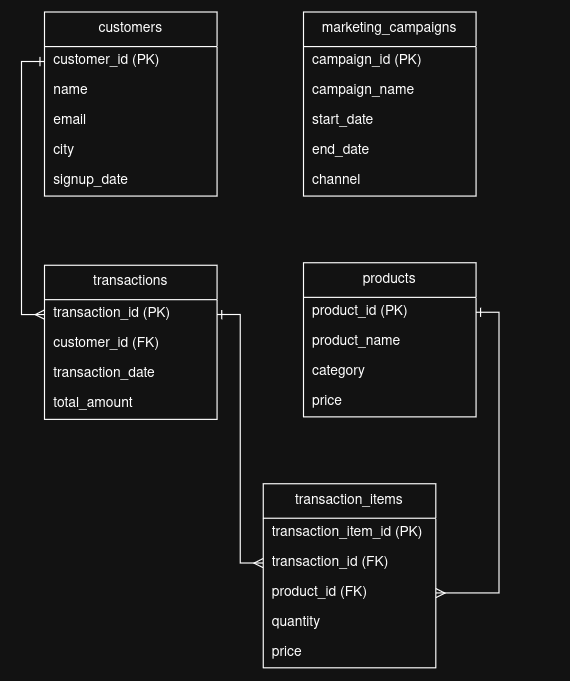

The diagram above was exported from draw.io. Its source (the exported page's mxGraphModel, read from the mxfile embedded in the PNG):
<mxGraphModel dx="1638" dy="1055" grid="1" gridSize="10" guides="1" tooltips="1" connect="1" arrows="1" fold="1" page="1" pageScale="1" pageWidth="850" pageHeight="1100" math="0" shadow="0">
  <root>
    <mxCell id="0" />
    <mxCell id="1" parent="0" />
    <mxCell id="YmZPsEFF0jwnehieaZn4-1" parent="1" style="swimlane;fontStyle=0;childLayout=stackLayout;horizontal=1;startSize=30;horizontalStack=0;resizeParent=1;resizeParentMax=0;resizeLast=0;collapsible=1;marginBottom=0;whiteSpace=wrap;html=1;" value="customers" vertex="1">
      <mxGeometry height="160" width="150" x="50" y="140" as="geometry" />
    </mxCell>
    <mxCell id="YmZPsEFF0jwnehieaZn4-2" parent="YmZPsEFF0jwnehieaZn4-1" style="shape=tableRow;horizontal=0;startSize=0;swimlaneHead=0;swimlaneBody=0;strokeColor=inherit;top=0;left=0;bottom=0;right=0;collapsible=0;dropTarget=0;fillColor=none;points=[[0,0.5],[1,0.5]];portConstraint=eastwest;" value="" vertex="1">
      <mxGeometry height="26" width="150" y="30" as="geometry" />
    </mxCell>
    <mxCell id="YmZPsEFF0jwnehieaZn4-3" parent="YmZPsEFF0jwnehieaZn4-2" style="shape=partialRectangle;html=1;whiteSpace=wrap;connectable=0;fillColor=none;top=0;left=0;bottom=0;right=0;pointerEvents=1;overflow=hidden;fontSize=12;align=left;spacingLeft=6;" value="customer_id (PK)" vertex="1">
      <mxGeometry height="26" width="220" as="geometry" />
    </mxCell>
    <mxCell id="YmZPsEFF0jwnehieaZn4-4" parent="YmZPsEFF0jwnehieaZn4-1" style="shape=tableRow;horizontal=0;startSize=0;swimlaneHead=0;swimlaneBody=0;strokeColor=inherit;top=0;left=0;bottom=0;right=0;collapsible=0;dropTarget=0;fillColor=none;points=[[0,0.5],[1,0.5]];portConstraint=eastwest;" value="" vertex="1">
      <mxGeometry height="26" width="150" y="56" as="geometry" />
    </mxCell>
    <mxCell id="YmZPsEFF0jwnehieaZn4-5" parent="YmZPsEFF0jwnehieaZn4-4" style="shape=partialRectangle;html=1;whiteSpace=wrap;connectable=0;fillColor=none;top=0;left=0;bottom=0;right=0;pointerEvents=1;overflow=hidden;fontSize=12;align=left;spacingLeft=6;" value="name" vertex="1">
      <mxGeometry height="26" width="220" as="geometry" />
    </mxCell>
    <mxCell id="YmZPsEFF0jwnehieaZn4-6" parent="YmZPsEFF0jwnehieaZn4-1" style="shape=tableRow;horizontal=0;startSize=0;swimlaneHead=0;swimlaneBody=0;strokeColor=inherit;top=0;left=0;bottom=0;right=0;collapsible=0;dropTarget=0;fillColor=none;points=[[0,0.5],[1,0.5]];portConstraint=eastwest;" value="" vertex="1">
      <mxGeometry height="26" width="150" y="82" as="geometry" />
    </mxCell>
    <mxCell id="YmZPsEFF0jwnehieaZn4-7" parent="YmZPsEFF0jwnehieaZn4-6" style="shape=partialRectangle;html=1;whiteSpace=wrap;connectable=0;fillColor=none;top=0;left=0;bottom=0;right=0;pointerEvents=1;overflow=hidden;fontSize=12;align=left;spacingLeft=6;" value="email" vertex="1">
      <mxGeometry height="26" width="220" as="geometry" />
    </mxCell>
    <mxCell id="YmZPsEFF0jwnehieaZn4-8" parent="YmZPsEFF0jwnehieaZn4-1" style="shape=tableRow;horizontal=0;startSize=0;swimlaneHead=0;swimlaneBody=0;strokeColor=inherit;top=0;left=0;bottom=0;right=0;collapsible=0;dropTarget=0;fillColor=none;points=[[0,0.5],[1,0.5]];portConstraint=eastwest;" value="" vertex="1">
      <mxGeometry height="26" width="150" y="108" as="geometry" />
    </mxCell>
    <mxCell id="YmZPsEFF0jwnehieaZn4-9" parent="YmZPsEFF0jwnehieaZn4-8" style="shape=partialRectangle;html=1;whiteSpace=wrap;connectable=0;fillColor=none;top=0;left=0;bottom=0;right=0;pointerEvents=1;overflow=hidden;fontSize=12;align=left;spacingLeft=6;" value="city" vertex="1">
      <mxGeometry height="26" width="220" as="geometry" />
    </mxCell>
    <mxCell id="YmZPsEFF0jwnehieaZn4-10" parent="YmZPsEFF0jwnehieaZn4-1" style="shape=tableRow;horizontal=0;startSize=0;swimlaneHead=0;swimlaneBody=0;strokeColor=inherit;top=0;left=0;bottom=0;right=0;collapsible=0;dropTarget=0;fillColor=none;points=[[0,0.5],[1,0.5]];portConstraint=eastwest;" value="" vertex="1">
      <mxGeometry height="26" width="150" y="134" as="geometry" />
    </mxCell>
    <mxCell id="YmZPsEFF0jwnehieaZn4-11" parent="YmZPsEFF0jwnehieaZn4-10" style="shape=partialRectangle;html=1;whiteSpace=wrap;connectable=0;fillColor=none;top=0;left=0;bottom=0;right=0;pointerEvents=1;overflow=hidden;fontSize=12;align=left;spacingLeft=6;" value="signup_date" vertex="1">
      <mxGeometry height="26" width="220" as="geometry" />
    </mxCell>
    <mxCell id="YmZPsEFF0jwnehieaZn4-12" parent="1" style="swimlane;fontStyle=0;childLayout=stackLayout;horizontal=1;startSize=30;horizontalStack=0;resizeParent=1;resizeParentMax=0;resizeLast=0;collapsible=1;marginBottom=0;whiteSpace=wrap;html=1;" value="products" vertex="1">
      <mxGeometry height="134" width="150" x="275" y="358" as="geometry" />
    </mxCell>
    <mxCell id="YmZPsEFF0jwnehieaZn4-13" parent="YmZPsEFF0jwnehieaZn4-12" style="shape=tableRow;horizontal=0;startSize=0;swimlaneHead=0;swimlaneBody=0;strokeColor=inherit;top=0;left=0;bottom=0;right=0;collapsible=0;dropTarget=0;fillColor=none;points=[[0,0.5],[1,0.5]];portConstraint=eastwest;" value="" vertex="1">
      <mxGeometry height="26" width="150" y="30" as="geometry" />
    </mxCell>
    <mxCell id="YmZPsEFF0jwnehieaZn4-14" parent="YmZPsEFF0jwnehieaZn4-13" style="shape=partialRectangle;html=1;whiteSpace=wrap;connectable=0;fillColor=none;top=0;left=0;bottom=0;right=0;pointerEvents=1;overflow=hidden;fontSize=12;align=left;spacingLeft=6;" value="product_id (PK)" vertex="1">
      <mxGeometry height="26" width="220" as="geometry">
        <mxRectangle height="26" width="220" as="alternateBounds" />
      </mxGeometry>
    </mxCell>
    <mxCell id="YmZPsEFF0jwnehieaZn4-15" parent="YmZPsEFF0jwnehieaZn4-12" style="shape=tableRow;horizontal=0;startSize=0;swimlaneHead=0;swimlaneBody=0;strokeColor=inherit;top=0;left=0;bottom=0;right=0;collapsible=0;dropTarget=0;fillColor=none;points=[[0,0.5],[1,0.5]];portConstraint=eastwest;" value="" vertex="1">
      <mxGeometry height="26" width="150" y="56" as="geometry" />
    </mxCell>
    <mxCell id="YmZPsEFF0jwnehieaZn4-16" parent="YmZPsEFF0jwnehieaZn4-15" style="shape=partialRectangle;html=1;whiteSpace=wrap;connectable=0;fillColor=none;top=0;left=0;bottom=0;right=0;pointerEvents=1;overflow=hidden;fontSize=12;align=left;spacingLeft=6;" value="product_name" vertex="1">
      <mxGeometry height="26" width="220" as="geometry">
        <mxRectangle height="26" width="220" as="alternateBounds" />
      </mxGeometry>
    </mxCell>
    <mxCell id="YmZPsEFF0jwnehieaZn4-17" parent="YmZPsEFF0jwnehieaZn4-12" style="shape=tableRow;horizontal=0;startSize=0;swimlaneHead=0;swimlaneBody=0;strokeColor=inherit;top=0;left=0;bottom=0;right=0;collapsible=0;dropTarget=0;fillColor=none;points=[[0,0.5],[1,0.5]];portConstraint=eastwest;" value="" vertex="1">
      <mxGeometry height="26" width="150" y="82" as="geometry" />
    </mxCell>
    <mxCell id="YmZPsEFF0jwnehieaZn4-18" parent="YmZPsEFF0jwnehieaZn4-17" style="shape=partialRectangle;html=1;whiteSpace=wrap;connectable=0;fillColor=none;top=0;left=0;bottom=0;right=0;pointerEvents=1;overflow=hidden;fontSize=12;align=left;spacingLeft=6;" value="category" vertex="1">
      <mxGeometry height="26" width="220" as="geometry">
        <mxRectangle height="26" width="220" as="alternateBounds" />
      </mxGeometry>
    </mxCell>
    <mxCell id="YmZPsEFF0jwnehieaZn4-19" parent="YmZPsEFF0jwnehieaZn4-12" style="shape=tableRow;horizontal=0;startSize=0;swimlaneHead=0;swimlaneBody=0;strokeColor=inherit;top=0;left=0;bottom=0;right=0;collapsible=0;dropTarget=0;fillColor=none;points=[[0,0.5],[1,0.5]];portConstraint=eastwest;" value="" vertex="1">
      <mxGeometry height="26" width="150" y="108" as="geometry" />
    </mxCell>
    <mxCell id="YmZPsEFF0jwnehieaZn4-20" parent="YmZPsEFF0jwnehieaZn4-19" style="shape=partialRectangle;html=1;whiteSpace=wrap;connectable=0;fillColor=none;top=0;left=0;bottom=0;right=0;pointerEvents=1;overflow=hidden;fontSize=12;align=left;spacingLeft=6;" value="price" vertex="1">
      <mxGeometry height="26" width="220" as="geometry">
        <mxRectangle height="26" width="220" as="alternateBounds" />
      </mxGeometry>
    </mxCell>
    <mxCell id="YmZPsEFF0jwnehieaZn4-21" parent="1" style="swimlane;fontStyle=0;childLayout=stackLayout;horizontal=1;startSize=30;horizontalStack=0;resizeParent=1;resizeParentMax=0;resizeLast=0;collapsible=1;marginBottom=0;whiteSpace=wrap;html=1;" value="transactions" vertex="1">
      <mxGeometry height="134" width="150" x="50" y="360" as="geometry" />
    </mxCell>
    <mxCell id="YmZPsEFF0jwnehieaZn4-22" parent="YmZPsEFF0jwnehieaZn4-21" style="shape=tableRow;horizontal=0;startSize=0;swimlaneHead=0;swimlaneBody=0;strokeColor=inherit;top=0;left=0;bottom=0;right=0;collapsible=0;dropTarget=0;fillColor=none;points=[[0,0.5],[1,0.5]];portConstraint=eastwest;" value="" vertex="1">
      <mxGeometry height="26" width="150" y="30" as="geometry" />
    </mxCell>
    <mxCell id="YmZPsEFF0jwnehieaZn4-23" parent="YmZPsEFF0jwnehieaZn4-22" style="shape=partialRectangle;html=1;whiteSpace=wrap;connectable=0;fillColor=none;top=0;left=0;bottom=0;right=0;pointerEvents=1;overflow=hidden;fontSize=12;align=left;spacingLeft=6;" value="transaction_id (PK)" vertex="1">
      <mxGeometry height="26" width="220" as="geometry">
        <mxRectangle height="26" width="220" as="alternateBounds" />
      </mxGeometry>
    </mxCell>
    <mxCell id="YmZPsEFF0jwnehieaZn4-24" parent="YmZPsEFF0jwnehieaZn4-21" style="shape=tableRow;horizontal=0;startSize=0;swimlaneHead=0;swimlaneBody=0;strokeColor=inherit;top=0;left=0;bottom=0;right=0;collapsible=0;dropTarget=0;fillColor=none;points=[[0,0.5],[1,0.5]];portConstraint=eastwest;" value="" vertex="1">
      <mxGeometry height="26" width="150" y="56" as="geometry" />
    </mxCell>
    <mxCell id="YmZPsEFF0jwnehieaZn4-25" parent="YmZPsEFF0jwnehieaZn4-24" style="shape=partialRectangle;html=1;whiteSpace=wrap;connectable=0;fillColor=none;top=0;left=0;bottom=0;right=0;pointerEvents=1;overflow=hidden;fontSize=12;align=left;spacingLeft=6;" value="customer_id (FK)" vertex="1">
      <mxGeometry height="26" width="220" as="geometry">
        <mxRectangle height="26" width="220" as="alternateBounds" />
      </mxGeometry>
    </mxCell>
    <mxCell id="YmZPsEFF0jwnehieaZn4-26" parent="YmZPsEFF0jwnehieaZn4-21" style="shape=tableRow;horizontal=0;startSize=0;swimlaneHead=0;swimlaneBody=0;strokeColor=inherit;top=0;left=0;bottom=0;right=0;collapsible=0;dropTarget=0;fillColor=none;points=[[0,0.5],[1,0.5]];portConstraint=eastwest;" value="" vertex="1">
      <mxGeometry height="26" width="150" y="82" as="geometry" />
    </mxCell>
    <mxCell id="YmZPsEFF0jwnehieaZn4-27" parent="YmZPsEFF0jwnehieaZn4-26" style="shape=partialRectangle;html=1;whiteSpace=wrap;connectable=0;fillColor=none;top=0;left=0;bottom=0;right=0;pointerEvents=1;overflow=hidden;fontSize=12;align=left;spacingLeft=6;" value="transaction_date" vertex="1">
      <mxGeometry height="26" width="220" as="geometry">
        <mxRectangle height="26" width="220" as="alternateBounds" />
      </mxGeometry>
    </mxCell>
    <mxCell id="YmZPsEFF0jwnehieaZn4-28" parent="YmZPsEFF0jwnehieaZn4-21" style="shape=tableRow;horizontal=0;startSize=0;swimlaneHead=0;swimlaneBody=0;strokeColor=inherit;top=0;left=0;bottom=0;right=0;collapsible=0;dropTarget=0;fillColor=none;points=[[0,0.5],[1,0.5]];portConstraint=eastwest;" value="" vertex="1">
      <mxGeometry height="26" width="150" y="108" as="geometry" />
    </mxCell>
    <mxCell id="YmZPsEFF0jwnehieaZn4-29" parent="YmZPsEFF0jwnehieaZn4-28" style="shape=partialRectangle;html=1;whiteSpace=wrap;connectable=0;fillColor=none;top=0;left=0;bottom=0;right=0;pointerEvents=1;overflow=hidden;fontSize=12;align=left;spacingLeft=6;" value="total_amount" vertex="1">
      <mxGeometry height="26" width="220" as="geometry">
        <mxRectangle height="26" width="220" as="alternateBounds" />
      </mxGeometry>
    </mxCell>
    <mxCell id="YmZPsEFF0jwnehieaZn4-30" parent="1" style="swimlane;fontStyle=0;childLayout=stackLayout;horizontal=1;startSize=30;horizontalStack=0;resizeParent=1;resizeParentMax=0;resizeLast=0;collapsible=1;marginBottom=0;whiteSpace=wrap;html=1;" value="transaction_items" vertex="1">
      <mxGeometry height="160" width="150" x="240" y="550" as="geometry" />
    </mxCell>
    <mxCell id="YmZPsEFF0jwnehieaZn4-31" parent="YmZPsEFF0jwnehieaZn4-30" style="shape=tableRow;horizontal=0;startSize=0;swimlaneHead=0;swimlaneBody=0;strokeColor=inherit;top=0;left=0;bottom=0;right=0;collapsible=0;dropTarget=0;fillColor=none;points=[[0,0.5],[1,0.5]];portConstraint=eastwest;" value="" vertex="1">
      <mxGeometry height="26" width="150" y="30" as="geometry" />
    </mxCell>
    <mxCell id="YmZPsEFF0jwnehieaZn4-32" parent="YmZPsEFF0jwnehieaZn4-31" style="shape=partialRectangle;html=1;whiteSpace=wrap;connectable=0;fillColor=none;top=0;left=0;bottom=0;right=0;pointerEvents=1;overflow=hidden;fontSize=12;align=left;spacingLeft=6;" value="transaction_item_id (PK)" vertex="1">
      <mxGeometry height="26" width="220" as="geometry">
        <mxRectangle height="26" width="220" as="alternateBounds" />
      </mxGeometry>
    </mxCell>
    <mxCell id="YmZPsEFF0jwnehieaZn4-33" parent="YmZPsEFF0jwnehieaZn4-30" style="shape=tableRow;horizontal=0;startSize=0;swimlaneHead=0;swimlaneBody=0;strokeColor=inherit;top=0;left=0;bottom=0;right=0;collapsible=0;dropTarget=0;fillColor=none;points=[[0,0.5],[1,0.5]];portConstraint=eastwest;" value="" vertex="1">
      <mxGeometry height="26" width="150" y="56" as="geometry" />
    </mxCell>
    <mxCell id="YmZPsEFF0jwnehieaZn4-34" parent="YmZPsEFF0jwnehieaZn4-33" style="shape=partialRectangle;html=1;whiteSpace=wrap;connectable=0;fillColor=none;top=0;left=0;bottom=0;right=0;pointerEvents=1;overflow=hidden;fontSize=12;align=left;spacingLeft=6;" value="transaction_id (FK)" vertex="1">
      <mxGeometry height="26" width="220" as="geometry">
        <mxRectangle height="26" width="220" as="alternateBounds" />
      </mxGeometry>
    </mxCell>
    <mxCell id="YmZPsEFF0jwnehieaZn4-35" parent="YmZPsEFF0jwnehieaZn4-30" style="shape=tableRow;horizontal=0;startSize=0;swimlaneHead=0;swimlaneBody=0;strokeColor=inherit;top=0;left=0;bottom=0;right=0;collapsible=0;dropTarget=0;fillColor=none;points=[[0,0.5],[1,0.5]];portConstraint=eastwest;" value="" vertex="1">
      <mxGeometry height="26" width="150" y="82" as="geometry" />
    </mxCell>
    <mxCell id="YmZPsEFF0jwnehieaZn4-36" parent="YmZPsEFF0jwnehieaZn4-35" style="shape=partialRectangle;html=1;whiteSpace=wrap;connectable=0;fillColor=none;top=0;left=0;bottom=0;right=0;pointerEvents=1;overflow=hidden;fontSize=12;align=left;spacingLeft=6;" value="product_id (FK)" vertex="1">
      <mxGeometry height="26" width="220" as="geometry">
        <mxRectangle height="26" width="220" as="alternateBounds" />
      </mxGeometry>
    </mxCell>
    <mxCell id="YmZPsEFF0jwnehieaZn4-37" parent="YmZPsEFF0jwnehieaZn4-30" style="shape=tableRow;horizontal=0;startSize=0;swimlaneHead=0;swimlaneBody=0;strokeColor=inherit;top=0;left=0;bottom=0;right=0;collapsible=0;dropTarget=0;fillColor=none;points=[[0,0.5],[1,0.5]];portConstraint=eastwest;" value="" vertex="1">
      <mxGeometry height="26" width="150" y="108" as="geometry" />
    </mxCell>
    <mxCell id="YmZPsEFF0jwnehieaZn4-38" parent="YmZPsEFF0jwnehieaZn4-37" style="shape=partialRectangle;html=1;whiteSpace=wrap;connectable=0;fillColor=none;top=0;left=0;bottom=0;right=0;pointerEvents=1;overflow=hidden;fontSize=12;align=left;spacingLeft=6;" value="quantity" vertex="1">
      <mxGeometry height="26" width="220" as="geometry">
        <mxRectangle height="26" width="220" as="alternateBounds" />
      </mxGeometry>
    </mxCell>
    <mxCell id="YmZPsEFF0jwnehieaZn4-39" parent="YmZPsEFF0jwnehieaZn4-30" style="shape=tableRow;horizontal=0;startSize=0;swimlaneHead=0;swimlaneBody=0;strokeColor=inherit;top=0;left=0;bottom=0;right=0;collapsible=0;dropTarget=0;fillColor=none;points=[[0,0.5],[1,0.5]];portConstraint=eastwest;" value="" vertex="1">
      <mxGeometry height="26" width="150" y="134" as="geometry" />
    </mxCell>
    <mxCell id="YmZPsEFF0jwnehieaZn4-40" parent="YmZPsEFF0jwnehieaZn4-39" style="shape=partialRectangle;html=1;whiteSpace=wrap;connectable=0;fillColor=none;top=0;left=0;bottom=0;right=0;pointerEvents=1;overflow=hidden;fontSize=12;align=left;spacingLeft=6;" value="price" vertex="1">
      <mxGeometry height="26" width="220" as="geometry">
        <mxRectangle height="26" width="220" as="alternateBounds" />
      </mxGeometry>
    </mxCell>
    <mxCell id="YmZPsEFF0jwnehieaZn4-41" parent="1" style="swimlane;fontStyle=0;childLayout=stackLayout;horizontal=1;startSize=30;horizontalStack=0;resizeParent=1;resizeParentMax=0;resizeLast=0;collapsible=1;marginBottom=0;whiteSpace=wrap;html=1;" value="marketing_campaigns" vertex="1">
      <mxGeometry height="160" width="150" x="275" y="140" as="geometry" />
    </mxCell>
    <mxCell id="YmZPsEFF0jwnehieaZn4-42" parent="YmZPsEFF0jwnehieaZn4-41" style="shape=tableRow;horizontal=0;startSize=0;swimlaneHead=0;swimlaneBody=0;strokeColor=inherit;top=0;left=0;bottom=0;right=0;collapsible=0;dropTarget=0;fillColor=none;points=[[0,0.5],[1,0.5]];portConstraint=eastwest;" value="" vertex="1">
      <mxGeometry height="26" width="150" y="30" as="geometry" />
    </mxCell>
    <mxCell id="YmZPsEFF0jwnehieaZn4-43" parent="YmZPsEFF0jwnehieaZn4-42" style="shape=partialRectangle;html=1;whiteSpace=wrap;connectable=0;fillColor=none;top=0;left=0;bottom=0;right=0;pointerEvents=1;overflow=hidden;fontSize=12;align=left;spacingLeft=6;" value="campaign_id (PK)" vertex="1">
      <mxGeometry height="26" width="220" as="geometry">
        <mxRectangle height="26" width="220" as="alternateBounds" />
      </mxGeometry>
    </mxCell>
    <mxCell id="YmZPsEFF0jwnehieaZn4-44" parent="YmZPsEFF0jwnehieaZn4-41" style="shape=tableRow;horizontal=0;startSize=0;swimlaneHead=0;swimlaneBody=0;strokeColor=inherit;top=0;left=0;bottom=0;right=0;collapsible=0;dropTarget=0;fillColor=none;points=[[0,0.5],[1,0.5]];portConstraint=eastwest;" value="" vertex="1">
      <mxGeometry height="26" width="150" y="56" as="geometry" />
    </mxCell>
    <mxCell id="YmZPsEFF0jwnehieaZn4-45" parent="YmZPsEFF0jwnehieaZn4-44" style="shape=partialRectangle;html=1;whiteSpace=wrap;connectable=0;fillColor=none;top=0;left=0;bottom=0;right=0;pointerEvents=1;overflow=hidden;fontSize=12;align=left;spacingLeft=6;" value="campaign_name" vertex="1">
      <mxGeometry height="26" width="220" as="geometry">
        <mxRectangle height="26" width="220" as="alternateBounds" />
      </mxGeometry>
    </mxCell>
    <mxCell id="YmZPsEFF0jwnehieaZn4-46" parent="YmZPsEFF0jwnehieaZn4-41" style="shape=tableRow;horizontal=0;startSize=0;swimlaneHead=0;swimlaneBody=0;strokeColor=inherit;top=0;left=0;bottom=0;right=0;collapsible=0;dropTarget=0;fillColor=none;points=[[0,0.5],[1,0.5]];portConstraint=eastwest;" value="" vertex="1">
      <mxGeometry height="26" width="150" y="82" as="geometry" />
    </mxCell>
    <mxCell id="YmZPsEFF0jwnehieaZn4-47" parent="YmZPsEFF0jwnehieaZn4-46" style="shape=partialRectangle;html=1;whiteSpace=wrap;connectable=0;fillColor=none;top=0;left=0;bottom=0;right=0;pointerEvents=1;overflow=hidden;fontSize=12;align=left;spacingLeft=6;" value="start_date" vertex="1">
      <mxGeometry height="26" width="220" as="geometry">
        <mxRectangle height="26" width="220" as="alternateBounds" />
      </mxGeometry>
    </mxCell>
    <mxCell id="YmZPsEFF0jwnehieaZn4-48" parent="YmZPsEFF0jwnehieaZn4-41" style="shape=tableRow;horizontal=0;startSize=0;swimlaneHead=0;swimlaneBody=0;strokeColor=inherit;top=0;left=0;bottom=0;right=0;collapsible=0;dropTarget=0;fillColor=none;points=[[0,0.5],[1,0.5]];portConstraint=eastwest;" value="" vertex="1">
      <mxGeometry height="26" width="150" y="108" as="geometry" />
    </mxCell>
    <mxCell id="YmZPsEFF0jwnehieaZn4-49" parent="YmZPsEFF0jwnehieaZn4-48" style="shape=partialRectangle;html=1;whiteSpace=wrap;connectable=0;fillColor=none;top=0;left=0;bottom=0;right=0;pointerEvents=1;overflow=hidden;fontSize=12;align=left;spacingLeft=6;" value="end_date" vertex="1">
      <mxGeometry height="26" width="220" as="geometry">
        <mxRectangle height="26" width="220" as="alternateBounds" />
      </mxGeometry>
    </mxCell>
    <mxCell id="YmZPsEFF0jwnehieaZn4-50" parent="YmZPsEFF0jwnehieaZn4-41" style="shape=tableRow;horizontal=0;startSize=0;swimlaneHead=0;swimlaneBody=0;strokeColor=inherit;top=0;left=0;bottom=0;right=0;collapsible=0;dropTarget=0;fillColor=none;points=[[0,0.5],[1,0.5]];portConstraint=eastwest;" value="" vertex="1">
      <mxGeometry height="26" width="150" y="134" as="geometry" />
    </mxCell>
    <mxCell id="YmZPsEFF0jwnehieaZn4-51" parent="YmZPsEFF0jwnehieaZn4-50" style="shape=partialRectangle;html=1;whiteSpace=wrap;connectable=0;fillColor=none;top=0;left=0;bottom=0;right=0;pointerEvents=1;overflow=hidden;fontSize=12;align=left;spacingLeft=6;" value="channel" vertex="1">
      <mxGeometry height="26" width="220" as="geometry">
        <mxRectangle height="26" width="220" as="alternateBounds" />
      </mxGeometry>
    </mxCell>
    <mxCell id="YmZPsEFF0jwnehieaZn4-61" edge="1" parent="1" source="YmZPsEFF0jwnehieaZn4-2" style="edgeStyle=orthogonalEdgeStyle;rounded=0;orthogonalLoop=1;jettySize=auto;html=1;exitX=0;exitY=0.5;exitDx=0;exitDy=0;entryX=0;entryY=0.5;entryDx=0;entryDy=0;endArrow=ERmany;endFill=0;startArrow=ERone;startFill=0;" target="YmZPsEFF0jwnehieaZn4-22">
      <mxGeometry relative="1" as="geometry" />
    </mxCell>
    <mxCell id="YmZPsEFF0jwnehieaZn4-62" edge="1" parent="1" source="YmZPsEFF0jwnehieaZn4-22" style="edgeStyle=orthogonalEdgeStyle;rounded=0;orthogonalLoop=1;jettySize=auto;html=1;exitX=1;exitY=0.5;exitDx=0;exitDy=0;entryX=0;entryY=0.5;entryDx=0;entryDy=0;startArrow=ERone;startFill=0;endArrow=ERmany;endFill=0;" target="YmZPsEFF0jwnehieaZn4-33">
      <mxGeometry relative="1" as="geometry" />
    </mxCell>
    <mxCell id="YmZPsEFF0jwnehieaZn4-63" edge="1" parent="1" source="YmZPsEFF0jwnehieaZn4-13" style="edgeStyle=orthogonalEdgeStyle;rounded=0;orthogonalLoop=1;jettySize=auto;html=1;exitX=1;exitY=0.5;exitDx=0;exitDy=0;entryX=1;entryY=0.5;entryDx=0;entryDy=0;startArrow=ERone;startFill=0;endArrow=ERmany;endFill=0;" target="YmZPsEFF0jwnehieaZn4-35">
      <mxGeometry relative="1" as="geometry" />
    </mxCell>
  </root>
</mxGraphModel>